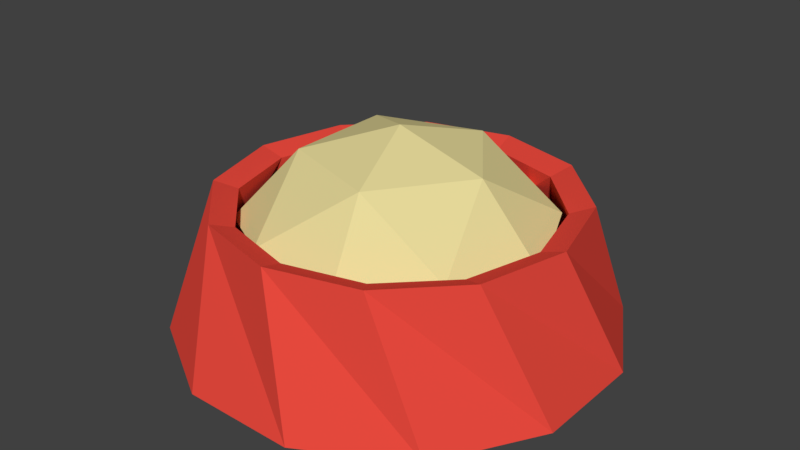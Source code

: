 # Source: bowl.blend  (saved by Blender 2.78.0; exported with 4.5.12 LTS)
import bpy
from mathutils import Matrix  # noqa: F401  (used for matrix-valued properties, if any)

bpy.ops.wm.read_factory_settings(use_empty=True)
scene = bpy.context.scene
scene.name = 'Scene'

# ---- collections
col_collection_1 = bpy.data.collections.new('Collection 1'); scene.collection.children.link(col_collection_1)

# ---- materials (node trees are filled in below, after node groups)
mat_food = bpy.data.materials.new('Food')
mat_food.alpha_threshold = 0.0
mat_food.use_transparent_shadow = False
mat_food.diffuse_color = (0.8, 0.7028, 0.3258, 1.0)
mat_food.roughness = 0.5
mat_bowl = bpy.data.materials.new('Bowl')
mat_bowl.alpha_threshold = 0.0
mat_bowl.use_transparent_shadow = False
mat_bowl.diffuse_color = (0.8, 0.06656, 0.04694, 1.0)
mat_bowl.roughness = 0.5

# ---- material node trees

# ---- world
world_world = bpy.data.worlds.new('World'); scene.world = world_world
world_world.color = (0.05088, 0.05088, 0.05088)
world_world.use_sun_shadow = False
world_world.sun_shadow_jitter_overblur = 0.0
world_world.cycles.sampling_method = 'MANUAL'

# ---- meshes
me_icosphere_001 = bpy.data.meshes.new('Icosphere.001')
me_icosphere_001.from_pydata([(0.2764, -0.8506, -1.601), (-0.7236, -0.5257, -1.601), (-0.7236, 0.5257, -1.601), (0.2764, 0.8506, -1.601), (0.8944, 0.0, -1.601), (0.0, 0.0, -1.048), (0.6882, -0.5, -1.522), (-0.2629, -0.809, -1.522), (-0.8506, 0.0, -1.522), (-0.2629, 0.809, -1.522), (0.6882, 0.5, -1.522), (0.1625, -0.5, -1.197), (0.5257, 0.0, -1.197), (-0.4253, -0.309, -1.197), (-0.4253, 0.309, -1.197), (0.1625, 0.5, -1.197)], [], [(0, 6, 11), (1, 7, 13), (2, 8, 14), (3, 9, 15), (4, 10, 12), (12, 15, 5), (12, 10, 15), (10, 3, 15), (15, 14, 5), (15, 9, 14), (9, 2, 14), (14, 13, 5), (14, 8, 13), (8, 1, 13), (13, 11, 5), (13, 7, 11), (7, 0, 11), (11, 12, 5), (11, 6, 12), (6, 4, 12)])
me_icosphere_001.materials.append(mat_food)
me_icosphere_001.use_remesh_preserve_volume = False
me_icosphere_001.use_remesh_preserve_attributes = False
me_icosphere_001.use_mirror_vertex_groups = False
me_icosphere_001.update()
me_cylinder_001 = bpy.data.meshes.new('Cylinder.001')
me_cylinder_001.from_pydata([(-0.3214, 1.221, -0.375), (-0.01034, 1.016, 0.3873), (0.3323, 1.218, -0.375), (0.4992, 0.8854, 0.3873), (0.897, 0.889, -0.375), (0.875, 0.5171, 0.3873), (1.221, 0.3214, -0.375), (1.016, 0.01034, 0.3873), (1.218, -0.3323, -0.375), (0.8854, -0.4992, 0.3873), (0.889, -0.897, -0.375), (0.5171, -0.875, 0.3873), (0.3214, -1.221, -0.375), (0.01034, -1.016, 0.3873), (-0.3323, -1.218, -0.375), (-0.4992, -0.8854, 0.3873), (-0.897, -0.889, -0.375), (-0.875, -0.5171, 0.3873), (-1.221, -0.3214, -0.375), (-1.016, -0.01034, 0.3873), (-1.218, 0.3323, -0.375), (-0.8854, 0.4992, 0.3873), (-0.889, 0.897, -0.375), (-0.5171, 0.875, 0.3873)], [], [(0, 1, 3, 2), (2, 3, 5, 4), (4, 5, 7, 6), (6, 7, 9, 8), (8, 9, 11, 10), (10, 11, 13, 12), (12, 13, 15, 14), (14, 15, 17, 16), (16, 17, 19, 18), (18, 19, 21, 20), (20, 21, 23, 22), (22, 23, 1, 0), (0, 2, 4, 6, 8, 10, 12, 14, 16, 18, 20, 22)])
me_cylinder_001.materials.append(mat_bowl)
me_cylinder_001.use_remesh_preserve_volume = False
me_cylinder_001.use_remesh_preserve_attributes = False
me_cylinder_001.use_mirror_vertex_groups = False
me_cylinder_001.update()

# ---- objects
ob_icosphere = bpy.data.objects.new('Icosphere', me_icosphere_001)
ob_cylinder = bpy.data.objects.new('Cylinder', me_cylinder_001)

# ---- transforms, parenting, visibility, modifiers, constraints
ob_icosphere.location = (0.0, 0.0, 2.198)
ob_icosphere.lineart.crease_threshold = 0.0
ob_cylinder.location = (0.0, 0.0, 0.375)
ob_cylinder.lineart.crease_threshold = 0.0
_m = ob_cylinder.modifiers.new('Solidify', 'SOLIDIFY')
_m.thickness = 0.143
_m.nonmanifold_thickness_mode = 'FIXED'
_m.nonmanifold_merge_threshold = 0.0003

# ---- collection membership
col_collection_1.objects.link(ob_icosphere)
col_collection_1.objects.link(ob_cylinder)

# ---- scene / render settings (as saved in the file)
scene.frame_start = 1; scene.frame_end = 250; scene.frame_set(114)
scene.render.engine = 'BLENDER_EEVEE_NEXT'
scene.render.resolution_percentage = 50
scene.render.dither_intensity = 0.0
scene.cycles.use_denoising = False
scene.cycles.samples = 128
scene.cycles.sampling_pattern = 'TABULATED_SOBOL'
scene.cycles.light_sampling_threshold = 0.0
scene.cycles.use_adaptive_sampling = False
scene.cycles.use_light_tree = False
scene.cycles.blur_glossy = 0.0
scene.cycles.sample_clamp_indirect = 0.0
scene.view_settings.view_transform = 'Standard'
bpy.context.view_layer.update()

# ---- added for rendering (the .blend has no active camera and no usable light): camera, sun
cam_auto = bpy.data.cameras.new('AutoCamera')
cam_auto.lens = 50.0
cam_auto.sensor_width = 36.0
cam_auto.clip_end = 1000.0
ob_auto_camera = bpy.data.objects.new('AutoCamera', cam_auto)
scene.collection.objects.link(ob_auto_camera)
ob_auto_camera.location = (3.36842, -4.0421, 3.2696)
ob_auto_camera.rotation_euler = (1.09748, -7.21219e-08, 0.694738)
scene.camera = ob_auto_camera
light_auto_sun = bpy.data.lights.new('AutoSun', 'SUN')
light_auto_sun.energy = 3.0
light_auto_sun.angle = 0.0523599
ob_auto_sun = bpy.data.objects.new('AutoSun', light_auto_sun)
scene.collection.objects.link(ob_auto_sun)
ob_auto_sun.rotation_euler = (0.872665, 0.174533, 0.523599)
bpy.context.view_layer.update()
